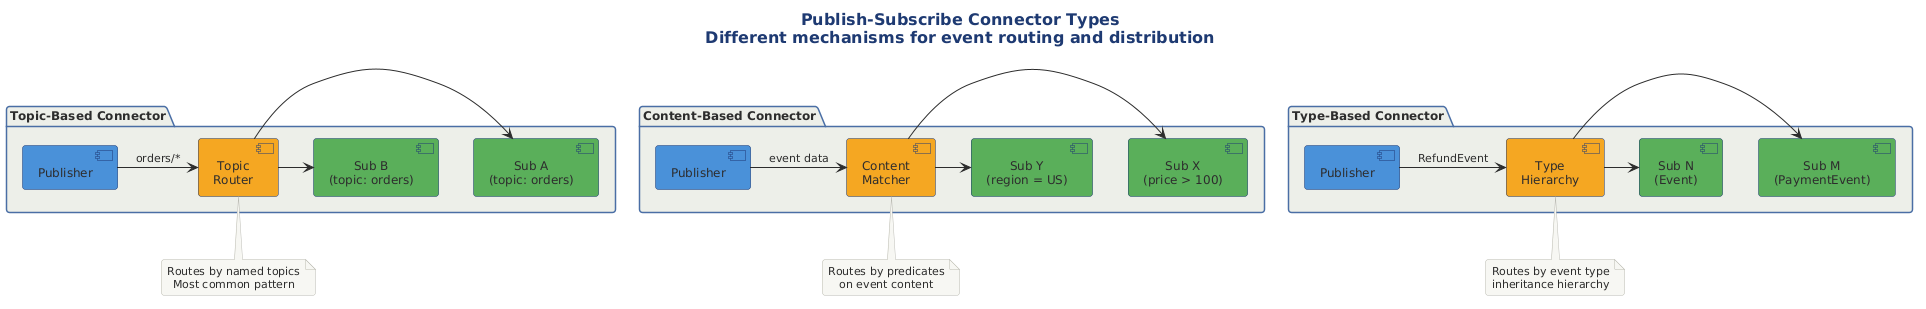

The diagram above was rendered by PlantUML. Its source (embedded in the PNG):
@startuml

title Publish-Subscribe Connector Types\nDifferent mechanisms for event routing and distribution

!include ../../../../../../tooling/styles/plantuml/structural/package-diagram-style.iuml

package "Topic-Based Connector" {
    component "Publisher" as TP #4A90D9
    component "Topic\nRouter" as TR #F5A623
    component "Sub A\n(topic: orders)" as TS1 #5BAE5B
    component "Sub B\n(topic: orders)" as TS2 #5BAE5B
    
    TP -right-> TR : "orders/*"
    TR -right-> TS1
    TR -right-> TS2
}

note bottom of TR
  Routes by named topics
  Most common pattern
end note

package "Content-Based Connector" {
    component "Publisher" as CP #4A90D9
    component "Content\nMatcher" as CM #F5A623
    component "Sub X\n(price > 100)" as CS1 #5BAE5B
    component "Sub Y\n(region = US)" as CS2 #5BAE5B
    
    CP -right-> CM : "event data"
    CM -right-> CS1
    CM -right-> CS2
}

note bottom of CM
  Routes by predicates
  on event content
end note

package "Type-Based Connector" {
    component "Publisher" as YP #4A90D9
    component "Type\nHierarchy" as TH #F5A623
    component "Sub M\n(PaymentEvent)" as YS1 #5BAE5B
    component "Sub N\n(Event)" as YS2 #5BAE5B
    
    YP -right-> TH : "RefundEvent"
    TH -right-> YS1
    TH -right-> YS2
}

note bottom of TH
  Routes by event type
  inheritance hierarchy
end note

@enduml